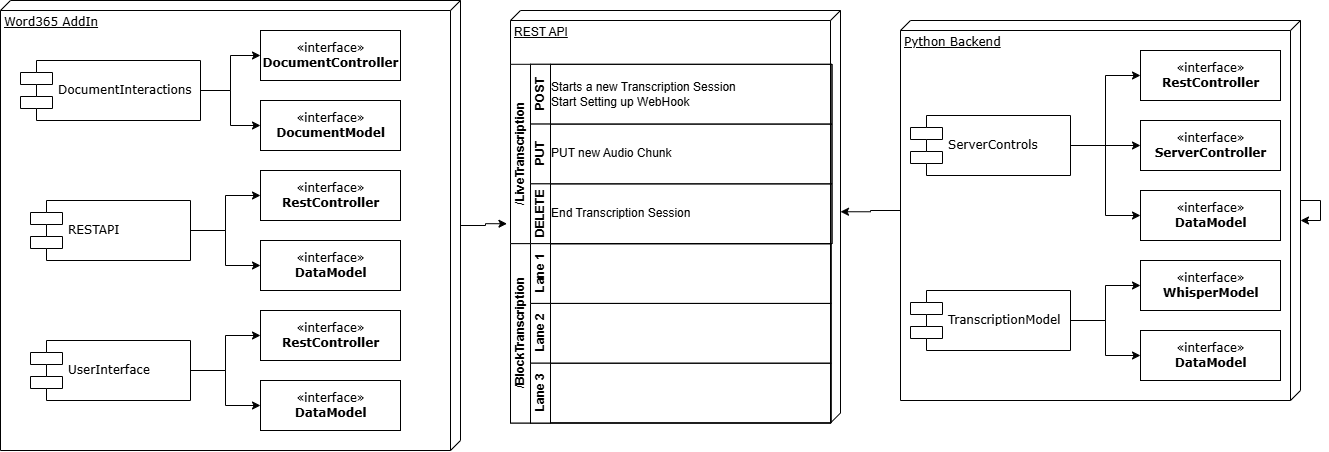

The diagram above was exported from draw.io. Its source (the exported page's mxGraphModel, read from the mxfile embedded in the PNG):
<mxGraphModel dx="1103" dy="753" grid="1" gridSize="10" guides="1" tooltips="1" connect="1" arrows="1" fold="1" page="1" pageScale="1" pageWidth="1100" pageHeight="850" background="none" math="0" shadow="0">
  <root>
    <mxCell id="0" />
    <mxCell id="1" parent="0" />
    <mxCell id="ptrdWMx7yIggLH7mq_53-35" value="" style="group" parent="1" vertex="1" connectable="0">
      <mxGeometry x="10" y="80" width="460" height="450" as="geometry" />
    </mxCell>
    <mxCell id="39150e848f15840c-3" value="Word365 AddIn" style="verticalAlign=top;align=left;spacingTop=8;spacingLeft=2;spacingRight=12;shape=cube;size=10;direction=south;fontStyle=4;html=1;rounded=0;shadow=0;comic=0;labelBackgroundColor=none;strokeWidth=1;fontFamily=Verdana;fontSize=12" parent="ptrdWMx7yIggLH7mq_53-35" vertex="1">
      <mxGeometry width="460" height="450" as="geometry" />
    </mxCell>
    <mxCell id="ptrdWMx7yIggLH7mq_53-24" value="" style="group" parent="ptrdWMx7yIggLH7mq_53-35" vertex="1" connectable="0">
      <mxGeometry x="20" y="30" width="380" height="120" as="geometry" />
    </mxCell>
    <mxCell id="ptrdWMx7yIggLH7mq_53-9" value="" style="edgeStyle=orthogonalEdgeStyle;rounded=0;orthogonalLoop=1;jettySize=auto;html=1;" parent="ptrdWMx7yIggLH7mq_53-24" source="39150e848f15840c-10" target="39150e848f15840c-8" edge="1">
      <mxGeometry relative="1" as="geometry">
        <mxPoint x="570" y="35" as="sourcePoint" />
      </mxGeometry>
    </mxCell>
    <mxCell id="39150e848f15840c-8" value="«interface»&lt;br&gt;&lt;b&gt;DocumentController&lt;/b&gt;" style="html=1;rounded=0;shadow=0;comic=0;labelBackgroundColor=none;strokeWidth=1;fontFamily=Verdana;fontSize=12;align=center;" parent="ptrdWMx7yIggLH7mq_53-24" vertex="1">
      <mxGeometry x="240" width="140" height="50" as="geometry" />
    </mxCell>
    <mxCell id="39150e848f15840c-10" value="DocumentInteractions" style="shape=component;align=left;spacingLeft=36;rounded=0;shadow=0;comic=0;labelBackgroundColor=none;strokeWidth=1;fontFamily=Verdana;fontSize=12;html=1;" parent="ptrdWMx7yIggLH7mq_53-24" vertex="1">
      <mxGeometry y="30" width="180" height="60" as="geometry" />
    </mxCell>
    <mxCell id="ptrdWMx7yIggLH7mq_53-10" value="«interface»&lt;br&gt;&lt;b&gt;DocumentModel&lt;/b&gt;" style="html=1;rounded=0;shadow=0;comic=0;labelBackgroundColor=none;strokeWidth=1;fontFamily=Verdana;fontSize=12;align=center;" parent="ptrdWMx7yIggLH7mq_53-24" vertex="1">
      <mxGeometry x="240" y="70" width="140" height="50" as="geometry" />
    </mxCell>
    <mxCell id="ptrdWMx7yIggLH7mq_53-11" value="" style="edgeStyle=orthogonalEdgeStyle;rounded=0;orthogonalLoop=1;jettySize=auto;html=1;exitX=1;exitY=0.5;exitDx=0;exitDy=0;" parent="ptrdWMx7yIggLH7mq_53-24" source="39150e848f15840c-10" target="ptrdWMx7yIggLH7mq_53-10" edge="1">
      <mxGeometry relative="1" as="geometry">
        <mxPoint x="180" y="130" as="sourcePoint" />
      </mxGeometry>
    </mxCell>
    <mxCell id="ptrdWMx7yIggLH7mq_53-25" value="" style="group" parent="ptrdWMx7yIggLH7mq_53-35" vertex="1" connectable="0">
      <mxGeometry x="30" y="170" width="370" height="120" as="geometry" />
    </mxCell>
    <mxCell id="ptrdWMx7yIggLH7mq_53-3" value="RESTAPI" style="shape=component;align=left;spacingLeft=36;rounded=0;shadow=0;comic=0;labelBackgroundColor=none;strokeWidth=1;fontFamily=Verdana;fontSize=12;html=1;" parent="ptrdWMx7yIggLH7mq_53-25" vertex="1">
      <mxGeometry y="30" width="160" height="60" as="geometry" />
    </mxCell>
    <mxCell id="ptrdWMx7yIggLH7mq_53-12" value="«interface»&lt;br&gt;&lt;b&gt;DataModel&lt;/b&gt;" style="html=1;rounded=0;shadow=0;comic=0;labelBackgroundColor=none;strokeWidth=1;fontFamily=Verdana;fontSize=12;align=center;" parent="ptrdWMx7yIggLH7mq_53-25" vertex="1">
      <mxGeometry x="230" y="70" width="140" height="50" as="geometry" />
    </mxCell>
    <mxCell id="ptrdWMx7yIggLH7mq_53-13" value="«interface»&lt;br&gt;&lt;b&gt;RestController&lt;/b&gt;" style="html=1;rounded=0;shadow=0;comic=0;labelBackgroundColor=none;strokeWidth=1;fontFamily=Verdana;fontSize=12;align=center;" parent="ptrdWMx7yIggLH7mq_53-25" vertex="1">
      <mxGeometry x="230" width="140" height="50" as="geometry" />
    </mxCell>
    <mxCell id="ptrdWMx7yIggLH7mq_53-14" value="" style="edgeStyle=orthogonalEdgeStyle;rounded=0;orthogonalLoop=1;jettySize=auto;html=1;exitX=1;exitY=0.5;exitDx=0;exitDy=0;" parent="ptrdWMx7yIggLH7mq_53-25" source="ptrdWMx7yIggLH7mq_53-3" target="ptrdWMx7yIggLH7mq_53-12" edge="1">
      <mxGeometry relative="1" as="geometry">
        <mxPoint x="150" y="80" as="sourcePoint" />
      </mxGeometry>
    </mxCell>
    <mxCell id="ptrdWMx7yIggLH7mq_53-22" value="" style="edgeStyle=orthogonalEdgeStyle;rounded=0;orthogonalLoop=1;jettySize=auto;html=1;exitX=1;exitY=0.5;exitDx=0;exitDy=0;entryX=0;entryY=0.5;entryDx=0;entryDy=0;" parent="ptrdWMx7yIggLH7mq_53-25" source="ptrdWMx7yIggLH7mq_53-3" target="ptrdWMx7yIggLH7mq_53-13" edge="1">
      <mxGeometry relative="1" as="geometry">
        <mxPoint x="150" y="80" as="sourcePoint" />
        <mxPoint x="210" y="45" as="targetPoint" />
      </mxGeometry>
    </mxCell>
    <mxCell id="ptrdWMx7yIggLH7mq_53-28" value="" style="group" parent="ptrdWMx7yIggLH7mq_53-35" vertex="1" connectable="0">
      <mxGeometry x="30" y="310" width="370" height="120" as="geometry" />
    </mxCell>
    <mxCell id="ptrdWMx7yIggLH7mq_53-23" style="edgeStyle=orthogonalEdgeStyle;rounded=0;orthogonalLoop=1;jettySize=auto;html=1;exitX=1;exitY=0.5;exitDx=0;exitDy=0;entryX=0;entryY=0.5;entryDx=0;entryDy=0;" parent="ptrdWMx7yIggLH7mq_53-28" source="ptrdWMx7yIggLH7mq_53-16" target="ptrdWMx7yIggLH7mq_53-17" edge="1">
      <mxGeometry relative="1" as="geometry" />
    </mxCell>
    <mxCell id="ptrdWMx7yIggLH7mq_53-16" value="UserInterface" style="shape=component;align=left;spacingLeft=36;rounded=0;shadow=0;comic=0;labelBackgroundColor=none;strokeWidth=1;fontFamily=Verdana;fontSize=12;html=1;" parent="ptrdWMx7yIggLH7mq_53-28" vertex="1">
      <mxGeometry y="30" width="160" height="60" as="geometry" />
    </mxCell>
    <mxCell id="ptrdWMx7yIggLH7mq_53-17" value="«interface»&lt;br&gt;&lt;b&gt;DataModel&lt;/b&gt;" style="html=1;rounded=0;shadow=0;comic=0;labelBackgroundColor=none;strokeWidth=1;fontFamily=Verdana;fontSize=12;align=center;" parent="ptrdWMx7yIggLH7mq_53-28" vertex="1">
      <mxGeometry x="230" y="70" width="140" height="50" as="geometry" />
    </mxCell>
    <mxCell id="ptrdWMx7yIggLH7mq_53-18" value="«interface»&lt;br&gt;&lt;b&gt;RestController&lt;/b&gt;" style="html=1;rounded=0;shadow=0;comic=0;labelBackgroundColor=none;strokeWidth=1;fontFamily=Verdana;fontSize=12;align=center;" parent="ptrdWMx7yIggLH7mq_53-28" vertex="1">
      <mxGeometry x="230" width="140" height="50" as="geometry" />
    </mxCell>
    <mxCell id="ptrdWMx7yIggLH7mq_53-20" value="" style="edgeStyle=orthogonalEdgeStyle;rounded=0;orthogonalLoop=1;jettySize=auto;html=1;exitX=1;exitY=0.5;exitDx=0;exitDy=0;" parent="ptrdWMx7yIggLH7mq_53-28" source="ptrdWMx7yIggLH7mq_53-16" target="ptrdWMx7yIggLH7mq_53-18" edge="1">
      <mxGeometry relative="1" as="geometry">
        <mxPoint x="150" y="90" as="sourcePoint" />
      </mxGeometry>
    </mxCell>
    <mxCell id="9IWYq-vZ7-Atf-vN8Oqz-2" value="" style="group" vertex="1" connectable="0" parent="1">
      <mxGeometry x="910" y="100" width="400" height="400" as="geometry" />
    </mxCell>
    <mxCell id="39150e848f15840c-2" value="Python Backend" style="verticalAlign=top;align=left;spacingTop=8;spacingLeft=2;spacingRight=12;shape=cube;size=10;direction=south;fontStyle=4;html=1;rounded=0;shadow=0;comic=0;labelBackgroundColor=none;strokeWidth=1;fontFamily=Verdana;fontSize=12" parent="9IWYq-vZ7-Atf-vN8Oqz-2" vertex="1">
      <mxGeometry width="400" height="380" as="geometry" />
    </mxCell>
    <mxCell id="ptrdWMx7yIggLH7mq_53-36" value="" style="group" parent="9IWYq-vZ7-Atf-vN8Oqz-2" vertex="1" connectable="0">
      <mxGeometry x="10" y="240" width="370" height="120" as="geometry" />
    </mxCell>
    <mxCell id="ptrdWMx7yIggLH7mq_53-37" value="TranscriptionModel" style="shape=component;align=left;spacingLeft=36;rounded=0;shadow=0;comic=0;labelBackgroundColor=none;strokeWidth=1;fontFamily=Verdana;fontSize=12;html=1;" parent="ptrdWMx7yIggLH7mq_53-36" vertex="1">
      <mxGeometry y="30" width="160" height="60" as="geometry" />
    </mxCell>
    <mxCell id="ptrdWMx7yIggLH7mq_53-38" value="«interface»&lt;br&gt;&lt;b&gt;DataModel&lt;/b&gt;" style="html=1;rounded=0;shadow=0;comic=0;labelBackgroundColor=none;strokeWidth=1;fontFamily=Verdana;fontSize=12;align=center;" parent="ptrdWMx7yIggLH7mq_53-36" vertex="1">
      <mxGeometry x="230" y="70" width="140" height="50" as="geometry" />
    </mxCell>
    <mxCell id="ptrdWMx7yIggLH7mq_53-39" value="«interface»&lt;br&gt;&lt;b&gt;WhisperModel&lt;/b&gt;" style="html=1;rounded=0;shadow=0;comic=0;labelBackgroundColor=none;strokeWidth=1;fontFamily=Verdana;fontSize=12;align=center;" parent="ptrdWMx7yIggLH7mq_53-36" vertex="1">
      <mxGeometry x="230" width="140" height="50" as="geometry" />
    </mxCell>
    <mxCell id="ptrdWMx7yIggLH7mq_53-40" value="" style="edgeStyle=orthogonalEdgeStyle;rounded=0;orthogonalLoop=1;jettySize=auto;html=1;exitX=1;exitY=0.5;exitDx=0;exitDy=0;" parent="ptrdWMx7yIggLH7mq_53-36" source="ptrdWMx7yIggLH7mq_53-37" target="ptrdWMx7yIggLH7mq_53-38" edge="1">
      <mxGeometry relative="1" as="geometry">
        <mxPoint x="150" y="80" as="sourcePoint" />
      </mxGeometry>
    </mxCell>
    <mxCell id="ptrdWMx7yIggLH7mq_53-41" value="" style="edgeStyle=orthogonalEdgeStyle;rounded=0;orthogonalLoop=1;jettySize=auto;html=1;exitX=1;exitY=0.5;exitDx=0;exitDy=0;entryX=0;entryY=0.5;entryDx=0;entryDy=0;" parent="ptrdWMx7yIggLH7mq_53-36" source="ptrdWMx7yIggLH7mq_53-37" target="ptrdWMx7yIggLH7mq_53-39" edge="1">
      <mxGeometry relative="1" as="geometry">
        <mxPoint x="150" y="80" as="sourcePoint" />
        <mxPoint x="210" y="45" as="targetPoint" />
      </mxGeometry>
    </mxCell>
    <mxCell id="ptrdWMx7yIggLH7mq_53-51" value="" style="group" parent="9IWYq-vZ7-Atf-vN8Oqz-2" vertex="1" connectable="0">
      <mxGeometry x="10" y="30" width="370" height="190" as="geometry" />
    </mxCell>
    <mxCell id="ptrdWMx7yIggLH7mq_53-48" value="«interface»&lt;br&gt;&lt;b&gt;DataModel&lt;/b&gt;" style="html=1;rounded=0;shadow=0;comic=0;labelBackgroundColor=none;strokeWidth=1;fontFamily=Verdana;fontSize=12;align=center;" parent="ptrdWMx7yIggLH7mq_53-51" vertex="1">
      <mxGeometry x="230" y="140" width="140" height="50" as="geometry" />
    </mxCell>
    <mxCell id="ptrdWMx7yIggLH7mq_53-50" style="edgeStyle=orthogonalEdgeStyle;rounded=0;orthogonalLoop=1;jettySize=auto;html=1;entryX=0;entryY=0.5;entryDx=0;entryDy=0;" parent="ptrdWMx7yIggLH7mq_53-51" source="ptrdWMx7yIggLH7mq_53-30" target="ptrdWMx7yIggLH7mq_53-48" edge="1">
      <mxGeometry relative="1" as="geometry" />
    </mxCell>
    <mxCell id="ptrdWMx7yIggLH7mq_53-30" value="ServerControls" style="shape=component;align=left;spacingLeft=36;rounded=0;shadow=0;comic=0;labelBackgroundColor=none;strokeWidth=1;fontFamily=Verdana;fontSize=12;html=1;" parent="ptrdWMx7yIggLH7mq_53-51" vertex="1">
      <mxGeometry y="65" width="160" height="60" as="geometry" />
    </mxCell>
    <mxCell id="ptrdWMx7yIggLH7mq_53-31" value="«interface»&lt;br&gt;&lt;b&gt;ServerController&lt;/b&gt;" style="html=1;rounded=0;shadow=0;comic=0;labelBackgroundColor=none;strokeWidth=1;fontFamily=Verdana;fontSize=12;align=center;" parent="ptrdWMx7yIggLH7mq_53-51" vertex="1">
      <mxGeometry x="230" y="70" width="140" height="50" as="geometry" />
    </mxCell>
    <mxCell id="ptrdWMx7yIggLH7mq_53-32" value="«interface»&lt;br&gt;&lt;b&gt;RestController&lt;/b&gt;" style="html=1;rounded=0;shadow=0;comic=0;labelBackgroundColor=none;strokeWidth=1;fontFamily=Verdana;fontSize=12;align=center;" parent="ptrdWMx7yIggLH7mq_53-51" vertex="1">
      <mxGeometry x="230" width="140" height="50" as="geometry" />
    </mxCell>
    <mxCell id="ptrdWMx7yIggLH7mq_53-33" value="" style="edgeStyle=orthogonalEdgeStyle;rounded=0;orthogonalLoop=1;jettySize=auto;html=1;exitX=1;exitY=0.5;exitDx=0;exitDy=0;" parent="ptrdWMx7yIggLH7mq_53-51" source="ptrdWMx7yIggLH7mq_53-30" target="ptrdWMx7yIggLH7mq_53-31" edge="1">
      <mxGeometry relative="1" as="geometry">
        <mxPoint x="150" y="80" as="sourcePoint" />
      </mxGeometry>
    </mxCell>
    <mxCell id="ptrdWMx7yIggLH7mq_53-34" value="" style="edgeStyle=orthogonalEdgeStyle;rounded=0;orthogonalLoop=1;jettySize=auto;html=1;exitX=1;exitY=0.5;exitDx=0;exitDy=0;entryX=0;entryY=0.5;entryDx=0;entryDy=0;" parent="ptrdWMx7yIggLH7mq_53-51" source="ptrdWMx7yIggLH7mq_53-30" target="ptrdWMx7yIggLH7mq_53-32" edge="1">
      <mxGeometry relative="1" as="geometry">
        <mxPoint x="150" y="80" as="sourcePoint" />
        <mxPoint x="210" y="45" as="targetPoint" />
      </mxGeometry>
    </mxCell>
    <mxCell id="9IWYq-vZ7-Atf-vN8Oqz-47" style="edgeStyle=orthogonalEdgeStyle;rounded=0;orthogonalLoop=1;jettySize=auto;html=1;" edge="1" parent="9IWYq-vZ7-Atf-vN8Oqz-2" source="39150e848f15840c-2" target="39150e848f15840c-2">
      <mxGeometry relative="1" as="geometry" />
    </mxCell>
    <mxCell id="9IWYq-vZ7-Atf-vN8Oqz-46" style="edgeStyle=orthogonalEdgeStyle;rounded=0;orthogonalLoop=1;jettySize=auto;html=1;entryX=-0.011;entryY=0.889;entryDx=0;entryDy=0;entryPerimeter=0;" edge="1" parent="1" source="39150e848f15840c-3" target="9IWYq-vZ7-Atf-vN8Oqz-18">
      <mxGeometry relative="1" as="geometry" />
    </mxCell>
    <mxCell id="9IWYq-vZ7-Atf-vN8Oqz-48" style="edgeStyle=orthogonalEdgeStyle;rounded=0;orthogonalLoop=1;jettySize=auto;html=1;entryX=0;entryY=0;entryDx=201.24999999999997;entryDy=0;entryPerimeter=0;" edge="1" parent="1" source="39150e848f15840c-2" target="9IWYq-vZ7-Atf-vN8Oqz-1">
      <mxGeometry relative="1" as="geometry">
        <mxPoint x="870" y="290" as="targetPoint" />
      </mxGeometry>
    </mxCell>
    <mxCell id="9IWYq-vZ7-Atf-vN8Oqz-49" value="" style="group" vertex="1" connectable="0" parent="1">
      <mxGeometry x="520" y="90" width="330" height="412.5" as="geometry" />
    </mxCell>
    <mxCell id="9IWYq-vZ7-Atf-vN8Oqz-1" value="REST API" style="verticalAlign=top;align=left;spacingTop=8;spacingLeft=2;spacingRight=12;shape=cube;size=10;direction=south;fontStyle=4;html=1;whiteSpace=wrap;" vertex="1" parent="9IWYq-vZ7-Atf-vN8Oqz-49">
      <mxGeometry width="330" height="412.49999999999994" as="geometry" />
    </mxCell>
    <mxCell id="9IWYq-vZ7-Atf-vN8Oqz-18" value="/LiveTranscription" style="swimlane;childLayout=stackLayout;resizeParent=1;resizeParentMax=0;horizontal=0;startSize=20;horizontalStack=0;html=1;" vertex="1" parent="9IWYq-vZ7-Atf-vN8Oqz-49">
      <mxGeometry y="53.80434782608695" width="321.48997134670486" height="179.3478260869565" as="geometry" />
    </mxCell>
    <mxCell id="9IWYq-vZ7-Atf-vN8Oqz-19" value="POST" style="swimlane;startSize=20;horizontal=0;html=1;" vertex="1" parent="9IWYq-vZ7-Atf-vN8Oqz-18">
      <mxGeometry x="20" width="301.48997134670486" height="59.78260869565217" as="geometry" />
    </mxCell>
    <mxCell id="9IWYq-vZ7-Atf-vN8Oqz-31" value="Starts a new Transcription Session&lt;div&gt;Start Setting up WebHook&lt;/div&gt;" style="text;html=1;align=left;verticalAlign=middle;whiteSpace=wrap;rounded=0;" vertex="1" parent="9IWYq-vZ7-Atf-vN8Oqz-19">
      <mxGeometry x="18.911174785100286" width="283.6676217765043" height="59.78260869565217" as="geometry" />
    </mxCell>
    <mxCell id="9IWYq-vZ7-Atf-vN8Oqz-20" value="PUT" style="swimlane;startSize=20;horizontal=0;html=1;" vertex="1" parent="9IWYq-vZ7-Atf-vN8Oqz-18">
      <mxGeometry x="20" y="59.78260869565217" width="301.48997134670486" height="59.78260869565217" as="geometry" />
    </mxCell>
    <mxCell id="9IWYq-vZ7-Atf-vN8Oqz-44" value="PUT new Audio Chunk" style="text;html=1;align=left;verticalAlign=middle;whiteSpace=wrap;rounded=0;" vertex="1" parent="9IWYq-vZ7-Atf-vN8Oqz-20">
      <mxGeometry x="18.911174785100286" width="283.6676217765043" height="59.78260869565217" as="geometry" />
    </mxCell>
    <mxCell id="9IWYq-vZ7-Atf-vN8Oqz-21" value="DELETE" style="swimlane;startSize=20;horizontal=0;html=1;" vertex="1" parent="9IWYq-vZ7-Atf-vN8Oqz-18">
      <mxGeometry x="20" y="119.56521739130434" width="301.48997134670486" height="59.78260869565217" as="geometry">
        <mxRectangle x="20" y="240" width="320" height="30" as="alternateBounds" />
      </mxGeometry>
    </mxCell>
    <mxCell id="9IWYq-vZ7-Atf-vN8Oqz-45" value="End Transcription Session" style="text;html=1;align=left;verticalAlign=middle;whiteSpace=wrap;rounded=0;" vertex="1" parent="9IWYq-vZ7-Atf-vN8Oqz-21">
      <mxGeometry x="18.911174785100286" width="283.6676217765043" height="59.78260869565217" as="geometry" />
    </mxCell>
    <mxCell id="9IWYq-vZ7-Atf-vN8Oqz-23" value="/BlockTranscription" style="swimlane;childLayout=stackLayout;resizeParent=1;resizeParentMax=0;horizontal=0;startSize=20;horizontalStack=0;html=1;" vertex="1" parent="9IWYq-vZ7-Atf-vN8Oqz-49">
      <mxGeometry y="233.15217391304347" width="320.5727793696275" height="179.3478260869565" as="geometry" />
    </mxCell>
    <mxCell id="9IWYq-vZ7-Atf-vN8Oqz-24" value="Lane 1" style="swimlane;startSize=20;horizontal=0;html=1;" vertex="1" parent="9IWYq-vZ7-Atf-vN8Oqz-23">
      <mxGeometry x="20" width="300.5727793696275" height="59.78260869565217" as="geometry" />
    </mxCell>
    <mxCell id="9IWYq-vZ7-Atf-vN8Oqz-25" value="Lane 2" style="swimlane;startSize=20;horizontal=0;html=1;" vertex="1" parent="9IWYq-vZ7-Atf-vN8Oqz-23">
      <mxGeometry x="20" y="59.78260869565217" width="300.5727793696275" height="59.78260869565217" as="geometry" />
    </mxCell>
    <mxCell id="9IWYq-vZ7-Atf-vN8Oqz-26" value="Lane 3" style="swimlane;startSize=20;horizontal=0;html=1;" vertex="1" parent="9IWYq-vZ7-Atf-vN8Oqz-23">
      <mxGeometry x="20" y="119.56521739130434" width="300.5727793696275" height="59.78260869565217" as="geometry">
        <mxRectangle x="20" y="240" width="320" height="30" as="alternateBounds" />
      </mxGeometry>
    </mxCell>
  </root>
</mxGraphModel>